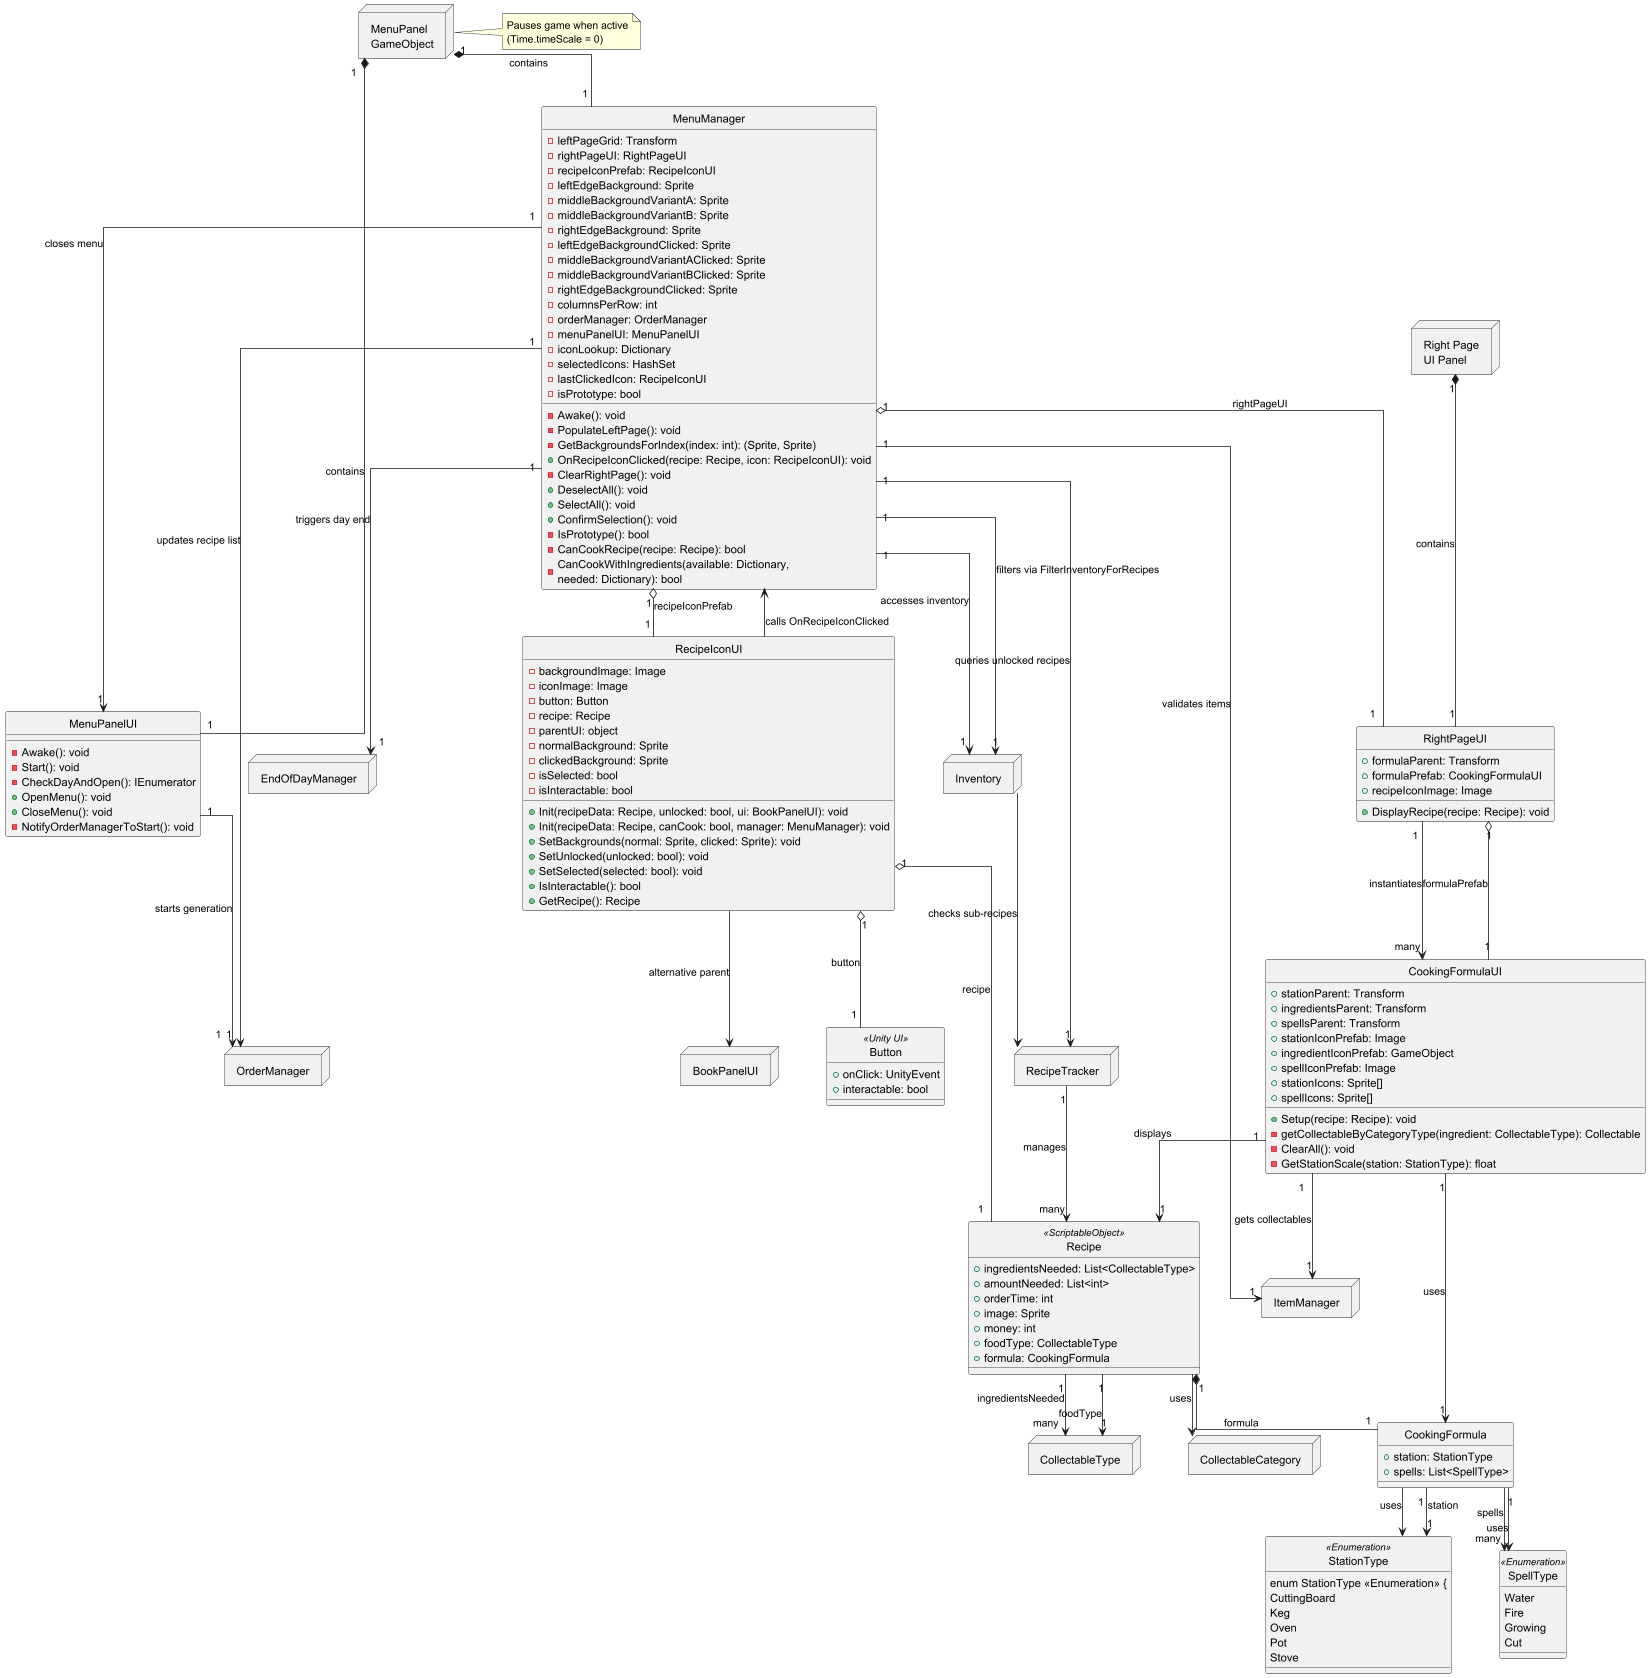

The diagram above was rendered by PlantUML. Its source (embedded in the PNG):
@startuml RecipeMenuSystem

' !!! THIS COMMAND IS REQUIRED TO FIX THE ERROR !!!
allow_mixing

' Visual Styling
skinparam linetype ortho
skinparam nodesep 60
skinparam ranksep 60
hide circle

' === MAIN RECIPE MENU SYSTEM ===

class MenuManager {
  - leftPageGrid: Transform
  - rightPageUI: RightPageUI
  - recipeIconPrefab: RecipeIconUI
  - leftEdgeBackground: Sprite
  - middleBackgroundVariantA: Sprite
  - middleBackgroundVariantB: Sprite
  - rightEdgeBackground: Sprite
  - leftEdgeBackgroundClicked: Sprite
  - middleBackgroundVariantAClicked: Sprite
  - middleBackgroundVariantBClicked: Sprite
  - rightEdgeBackgroundClicked: Sprite
  - columnsPerRow: int
  - orderManager: OrderManager
  - menuPanelUI: MenuPanelUI
  - iconLookup: Dictionary
  - selectedIcons: HashSet
  - lastClickedIcon: RecipeIconUI
  - isPrototype: bool
  __
  - Awake(): void
  - PopulateLeftPage(): void
  - GetBackgroundsForIndex(index: int): (Sprite, Sprite)
  + OnRecipeIconClicked(recipe: Recipe, icon: RecipeIconUI): void
  - ClearRightPage(): void
  + DeselectAll(): void
  + SelectAll(): void
  + ConfirmSelection(): void
  - IsPrototype(): bool
  - CanCookRecipe(recipe: Recipe): bool
  - CanCookWithIngredients(available: Dictionary, \nneeded: Dictionary): bool
}

class MenuPanelUI {
  __
  - Awake(): void
  - Start(): void
  - CheckDayAndOpen(): IEnumerator
  + OpenMenu(): void
  + CloseMenu(): void
  - NotifyOrderManagerToStart(): void
}

class RecipeIconUI {
  - backgroundImage: Image
  - iconImage: Image
  - button: Button
  - recipe: Recipe
  - parentUI: object
  - normalBackground: Sprite
  - clickedBackground: Sprite
  - isSelected: bool
  - isInteractable: bool
  __
  + Init(recipeData: Recipe, unlocked: bool, ui: BookPanelUI): void
  + Init(recipeData: Recipe, canCook: bool, manager: MenuManager): void
  + SetBackgrounds(normal: Sprite, clicked: Sprite): void
  + SetUnlocked(unlocked: bool): void
  + SetSelected(selected: bool): void
  + IsInteractable(): bool
  + GetRecipe(): Recipe
}

class RightPageUI {
  + formulaParent: Transform
  + formulaPrefab: CookingFormulaUI
  + recipeIconImage: Image
  __
  + DisplayRecipe(recipe: Recipe): void
}

class CookingFormulaUI {
  + stationParent: Transform
  + ingredientsParent: Transform
  + spellsParent: Transform
  + stationIconPrefab: Image
  + ingredientIconPrefab: GameObject
  + spellIconPrefab: Image
  + stationIcons: Sprite[]
  + spellIcons: Sprite[]
  __
  + Setup(recipe: Recipe): void
  - getCollectableByCategoryType(ingredient: CollectableType): Collectable
  - ClearAll(): void
  - GetStationScale(station: StationType): float
}

class Recipe <<ScriptableObject>> {
  + ingredientsNeeded: List<CollectableType>
  + amountNeeded: List<int>
  + orderTime: int
  + image: Sprite
  + money: int
  + foodType: CollectableType
  + formula: CookingFormula
}

class CookingFormula {
  + station: StationType
  + spells: List<SpellType>
}

enum StationType <<Enumeration>> {
enum StationType <<Enumeration>> {
  CuttingBoard
  Keg
  Oven
  Pot
  Stove
}

enum SpellType <<Enumeration>> {
  Water
  Fire
  Growing
  Cut
}


' === EXTERNAL SYSTEMS ===

node RecipeTracker

node OrderManager

node Inventory

node ItemManager

node EndOfDayManager

node BookPanelUI

node CollectableType

node CollectableCategory

' === UNITY COMPONENTS ===

class Button <<Unity UI>> {
  + onClick: UnityEvent
  + interactable: bool
}

' === NODES (GameObjects) ===

node "MenuPanel\nGameObject" as MenuPanelGO

note right of MenuPanelGO
  Pauses game when active
  (Time.timeScale = 0)
end note

node "Right Page\nUI Panel" as RightPageGO


' === RELATIONSHIPS ===

' MenuManager composition
MenuPanelGO "1" *-- "1" MenuManager : contains
MenuPanelGO "1" *-- "1" MenuPanelUI : contains

' MenuManager references
MenuManager "1" o-- "1" RightPageUI : rightPageUI
MenuManager "1" o-- "1" RecipeIconUI : recipeIconPrefab

' MenuManager external references
MenuManager "1" --> "1" RecipeTracker : queries unlocked recipes
MenuManager "1" --> "1" OrderManager : updates recipe list
MenuManager "1" --> "1" Inventory : accesses inventory
MenuManager "1" --> "1" ItemManager : validates items
MenuManager "1" --> "1" MenuPanelUI : closes menu
MenuManager "1" --> "1" EndOfDayManager : triggers day end

' MenuPanelUI references
MenuPanelUI "1" --> "1" OrderManager : starts generation

' RecipeIconUI composition
RecipeIconUI "1" o-- "1" Button : button
RecipeIconUI "1" o-- "1" Recipe : recipe

' RecipeIconUI relationships
RecipeIconUI --> MenuManager : calls OnRecipeIconClicked
RecipeIconUI --> BookPanelUI : alternative parent

' RightPageUI composition
RightPageGO "1" *-- "1" RightPageUI : contains
RightPageUI "1" o-- "1" CookingFormulaUI : formulaPrefab

' RightPageUI relationships
RightPageUI "1" --> "many" CookingFormulaUI : instantiates

' CookingFormulaUI relationships
CookingFormulaUI "1" --> "1" Recipe : displays
CookingFormulaUI "1" --> "1" CookingFormula : uses
CookingFormulaUI "1" --> "1" ItemManager : gets collectables

' Recipe relationships
Recipe "1" *-- "1" CookingFormula : formula
Recipe "1" --> "many" CollectableType : ingredientsNeeded
Recipe "1" --> "1" CollectableType : foodType

' CookingFormula relationships
CookingFormula "1" --> "1" StationType : station
CookingFormula "1" --> "many" SpellType : spells

' Inventory filtering
MenuManager "1" --> "1" Inventory : filters via FilterInventoryForRecipes
Inventory --> RecipeTracker : checks sub-recipes

' RecipeTracker relationships
RecipeTracker "1" --> "many" Recipe : manages

' Node usage
Recipe --> CollectableCategory : uses
CookingFormula --> StationType : uses
CookingFormula --> SpellType : uses

@enduml